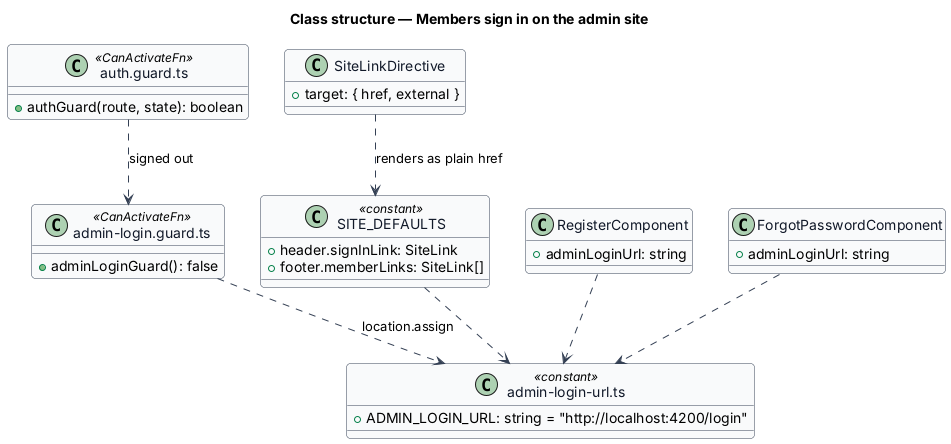

The diagram above was rendered by PlantUML. Its source (embedded in the PNG):
@startuml
' --- shared skin header ---
skinparam backgroundColor #FFFFFF
skinparam shadowing false
skinparam roundcorner 8
skinparam defaultFontName Arial
skinparam ArrowColor #344054
skinparam class {
  BorderColor #344054
  FontColor #101828
  BackgroundColor #F9FAFB
}
' --------------------------
title Class structure — Members sign in on the admin site

class "admin-login-url.ts" as url <<constant>> {
  +ADMIN_LOGIN_URL: string = "http://localhost:4200/login"
}
class "admin-login.guard.ts" as loginGuard <<CanActivateFn>> {
  +adminLoginGuard(): false
}
class "auth.guard.ts" as authGuard <<CanActivateFn>> {
  +authGuard(route, state): boolean
}
class SITE_DEFAULTS <<constant>> {
  +header.signInLink: SiteLink
  +footer.memberLinks: SiteLink[]
}
class RegisterComponent {
  +adminLoginUrl: string
}
class ForgotPasswordComponent {
  +adminLoginUrl: string
}
class SiteLinkDirective {
  +target: { href, external }
}

loginGuard ..> url : location.assign
authGuard ..> loginGuard : signed out
SITE_DEFAULTS ..> url
RegisterComponent ..> url
ForgotPasswordComponent ..> url
SiteLinkDirective ..> SITE_DEFAULTS : renders as plain href
@enduml